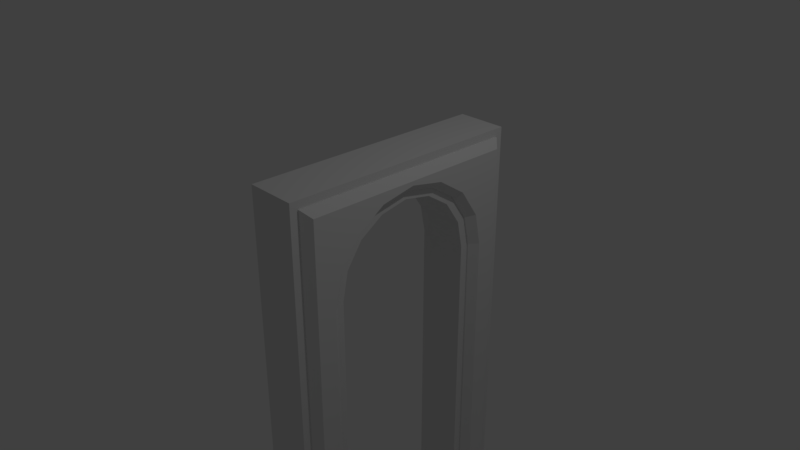 # Source: arch.blend  (saved by Blender 2.79.0; exported with 4.5.12 LTS)
import bpy
from mathutils import Matrix  # noqa: F401  (used for matrix-valued properties, if any)

bpy.ops.wm.read_factory_settings(use_empty=True)
scene = bpy.context.scene
scene.name = 'Scene'

# ---- collections
col_collection_1 = bpy.data.collections.new('Collection 1'); scene.collection.children.link(col_collection_1)

# ---- world
world_world = bpy.data.worlds.new('World'); scene.world = world_world
world_world.color = (0.05088, 0.05088, 0.05088)
world_world.use_sun_shadow = False
world_world.sun_shadow_jitter_overblur = 0.0
world_world.cycles.sampling_method = 'MANUAL'

# ---- cameras
cam_camera = bpy.data.cameras.new('Camera')
cam_camera.clip_end = 100.0
cam_camera.lens = 35.0
cam_camera.sensor_width = 32.0
cam_camera.sensor_height = 18.0
cam_camera.ortho_scale = 7.314
cam_camera.dof.focus_distance = 0.0
cam_camera.dof.aperture_fstop = 128.0

# ---- lights
light_lamp = bpy.data.lights.new('Lamp', 'POINT')
light_lamp.transmission_factor = 0.0
light_lamp.cutoff_distance = 30.0
light_lamp.energy = 100.0
light_lamp.shadow_buffer_clip_start = 1.001
light_lamp.shadow_soft_size = 0.1
light_lamp.shadow_maximum_resolution = 0.006
light_lamp.use_absolute_resolution = True

# ---- meshes
me_circle = bpy.data.meshes.new('Circle')
me_circle.from_pydata([(-0.01072, 1.109, 1.119e-09), (-0.4252, 1.026, 4.431e-09), (-0.7856, 0.7856, 8.188e-09), (-1.026, 0.4252, 1.07e-08), (-1.111, -4.287e-08, 1.158e-08), (-1.026, -0.4252, 1.07e-08), (-0.7856, -0.7856, 8.188e-09), (-0.4252, -1.026, 4.431e-09), (-0.01072, -1.109, 1.119e-09), (-0.01072, 1.109, 0.68), (-0.4252, 1.026, 0.68), (-0.7856, 0.7856, 0.68), (-1.026, 0.4252, 0.68), (-1.111, -4.287e-08, 0.68), (-1.026, -0.4252, 0.68), (-0.7856, -0.7856, 0.68), (-0.4252, -1.026, 0.68), (-0.01072, -1.109, 0.68), (7.847, 1.109, -5.893e-07), (7.847, -1.109, -5.893e-07), (7.847, 1.109, 0.68), (7.847, -1.109, 0.68), (7.847, 1.576, -5.747e-07), (7.847, -1.576, -5.747e-07), (7.847, 1.576, 0.68), (7.847, -1.576, 0.68), (-1.377, 1.576, 1.154e-07), (-1.377, -1.576, 1.154e-07), (-1.377, 1.576, 0.68), (-1.377, -1.576, 0.68), (-0.3827, 0.9239, 0.0), (0.0, 1.0, 0.0), (-0.7071, 0.7071, 0.0), (-0.9239, 0.3827, 0.0), (-1.0, -4.371e-08, 0.0), (-0.9239, -0.3827, 0.0), (-0.7071, -0.7071, 0.0), (-0.3827, -0.9239, 0.0), (-1.51e-07, -1.0, 0.0), (-0.3827, 0.9239, 0.68), (5.134e-08, 1.0, 0.68), (-0.7071, 0.7071, 0.68), (-0.9239, 0.3827, 0.68), (-1.0, -4.371e-08, 0.68), (-0.9239, -0.3827, 0.68), (-0.7071, -0.7071, 0.68), (-0.3827, -0.9239, 0.68), (-9.966e-08, -1.0, 0.68), (7.956, 1.0, -6.006e-07), (7.956, 1.0, 0.68), (7.956, -1.0, 0.68), (7.956, -1.0, -6.006e-07), (7.956, 1.685, -5.861e-07), (7.956, 1.685, 0.68), (7.956, -1.685, 0.68), (7.956, -1.685, -5.861e-07), (-1.486, 1.685, 1.267e-07), (-1.486, 1.685, 0.68), (-1.486, -1.685, 0.68), (-1.486, -1.685, 1.267e-07), (-0.4252, 1.026, -0.02097), (-0.4653, 1.123, -0.1239), (-0.02086, 1.212, -0.1239), (-0.01072, 1.109, -0.02097), (-0.7856, 0.7856, -0.02097), (-0.8598, 0.8598, -0.1239), (-1.026, 0.4252, -0.02097), (-1.123, 0.4653, -0.1239), (-1.111, -4.287e-08, -0.02097), (-1.216, -4.098e-08, -0.1239), (-1.026, -0.4252, -0.02097), (-1.123, -0.4653, -0.1239), (-0.7856, -0.7856, -0.02097), (-0.8598, -0.8598, -0.1239), (-0.4252, -1.026, -0.02097), (-0.4653, -1.123, -0.1239), (-0.01072, -1.109, -0.02097), (-0.02086, -1.212, -0.1239), (-0.4653, 1.123, 0.8039), (-0.4252, 1.026, 0.701), (-0.01072, 1.109, 0.701), (-0.02086, 1.212, 0.8039), (-0.8598, 0.8598, 0.8039), (-0.7856, 0.7856, 0.701), (-1.123, 0.4653, 0.8039), (-1.026, 0.4252, 0.701), (-1.216, -3.912e-08, 0.8039), (-1.111, -4.287e-08, 0.701), (-1.123, -0.4653, 0.8039), (-1.026, -0.4252, 0.701), (-0.8598, -0.8598, 0.8039), (-0.7856, -0.7856, 0.701), (-0.4653, -1.123, 0.8039), (-0.4252, -1.026, 0.701), (-0.02086, -1.212, 0.8039), (-0.01072, -1.109, 0.701), (7.744, 1.212, -0.1239), (7.847, 1.109, -0.02097), (7.847, 1.109, 0.701), (7.744, 1.212, 0.8039), (7.744, -1.212, 0.8039), (7.847, -1.109, 0.701), (7.847, -1.109, -0.02097), (7.744, -1.212, -0.1239), (7.744, 1.473, -0.1239), (7.847, 1.576, -0.02097), (7.847, 1.576, 0.701), (7.744, 1.473, 0.8039), (7.744, -1.473, 0.8039), (7.847, -1.576, 0.701), (7.847, -1.576, -0.02097), (7.744, -1.473, -0.1239), (-1.274, 1.473, -0.1239), (-1.377, 1.576, -0.02097), (-1.377, 1.576, 0.701), (-1.274, 1.473, 0.8039), (-1.274, -1.473, 0.8039), (-1.377, -1.576, 0.701), (-1.377, -1.576, -0.02097), (-1.274, -1.473, -0.1239)], [], [(38, 37, 46, 47), (36, 35, 44, 45), (34, 33, 42, 43), (32, 30, 39, 41), (37, 36, 45, 46), (35, 34, 43, 44), (33, 32, 41, 42), (30, 31, 40, 39), (40, 31, 48, 49), (38, 47, 50, 51), (49, 48, 52, 53), (51, 50, 54, 55), (53, 52, 56, 57), (55, 54, 58, 59), (58, 57, 56, 59), (19, 23, 110, 102), (9, 20, 98, 80), (1, 0, 31, 30), (2, 1, 30, 32), (3, 2, 32, 33), (4, 3, 33, 34), (5, 4, 34, 35), (6, 5, 35, 36), (7, 6, 36, 37), (8, 7, 37, 38), (9, 10, 39, 40), (10, 11, 41, 39), (11, 12, 42, 41), (12, 13, 43, 42), (13, 14, 44, 43), (14, 15, 45, 44), (15, 16, 46, 45), (16, 17, 47, 46), (0, 18, 48, 31), (20, 9, 40, 49), (17, 21, 50, 47), (19, 8, 38, 51), (18, 22, 52, 48), (24, 20, 49, 53), (21, 25, 54, 50), (23, 19, 51, 55), (22, 26, 56, 52), (28, 24, 53, 57), (25, 29, 58, 54), (27, 23, 55, 59), (29, 28, 57, 58), (26, 27, 59, 56), (1, 2, 64, 60), (11, 10, 79, 83), (10, 9, 80, 79), (26, 22, 105, 113), (13, 12, 85, 87), (24, 28, 114, 106), (14, 13, 87, 89), (29, 25, 109, 117), (15, 14, 89, 91), (23, 27, 118, 110), (16, 15, 91, 93), (61, 65, 67, 69, 71, 73, 75, 77, 103, 111, 119, 112, 104, 96, 62), (27, 26, 113, 118), (17, 16, 93, 95), (18, 0, 63, 97), (21, 17, 95, 101), (3, 4, 68, 66), (28, 29, 117, 114), (2, 3, 66, 64), (4, 5, 70, 68), (12, 11, 83, 85), (5, 6, 72, 70), (22, 18, 97, 105), (6, 7, 74, 72), (78, 81, 99, 107, 115, 116, 108, 100, 94, 92, 90, 88, 86, 84, 82), (7, 8, 76, 74), (20, 24, 106, 98), (8, 19, 102, 76), (25, 21, 101, 109), (61, 62, 63, 60), (65, 61, 60, 64), (67, 65, 64, 66), (69, 67, 66, 68), (71, 69, 68, 70), (73, 71, 70, 72), (75, 73, 72, 74), (77, 75, 74, 76), (79, 80, 81, 78), (83, 79, 78, 82), (85, 83, 82, 84), (87, 85, 84, 86), (89, 87, 86, 88), (91, 89, 88, 90), (93, 91, 90, 92), (95, 93, 92, 94), (62, 96, 97, 63), (99, 81, 80, 98), (94, 100, 101, 95), (103, 77, 76, 102), (96, 104, 105, 97), (107, 99, 98, 106), (100, 108, 109, 101), (111, 103, 102, 110), (104, 112, 113, 105), (115, 107, 106, 114), (108, 116, 117, 109), (119, 111, 110, 118), (116, 115, 114, 117), (118, 113, 112, 119), (0, 1, 60, 63)])
_uv = me_circle.uv_layers.new(name='UVMap')
_uv.uv.foreach_set('vector', [0.9468, 0.05755, 0.9468, 0.02683, 0.9895, 0.02683, 0.9895, 0.05755, 0.5084, 0.7325, 0.5084, 0.7582, 0.4657, 0.7582, 0.4657, 0.7325, 0.5084, 0.7886, 0.5084, 0.819, 0.4657, 0.819, 0.4657, 0.7886, 0.9468, 0.0, 0.9468, 0.02683, 0.9041, 0.02683, 0.9041, 9.466e-09, 0.9468, 0.02683, 0.9468, 9.466e-09, 0.9895, 0.0, 0.9895, 0.02683, 0.5084, 0.7582, 0.5084, 0.7886, 0.4657, 0.7886, 0.4657, 0.7582, 0.5084, 0.819, 0.5084, 0.8448, 0.4657, 0.8448, 0.4657, 0.819, 0.9468, 0.02683, 0.9468, 0.05755, 0.9041, 0.05755, 0.9041, 0.02683, 0.9041, 0.05755, 0.9468, 0.05755, 0.9468, 0.6879, 0.9041, 0.6879, 0.9468, 0.05755, 0.9895, 0.05755, 0.9895, 0.6879, 0.9468, 0.6879, 0.5511, 0.7325, 0.5938, 0.7325, 0.5938, 0.7868, 0.5511, 0.7868, 0.5511, 0.7868, 0.5084, 0.7868, 0.5084, 0.7325, 0.5511, 0.7325, 0.8614, 0.0, 0.9041, 0.0, 0.9041, 0.7481, 0.8614, 0.7481, 0.8614, 0.7481, 0.8187, 0.7481, 0.8187, 0.0, 0.8614, 0.0, 0.423, 1.0, 0.423, 0.7325, 0.4657, 0.7325, 0.4657, 1.0, 0.6146, 0.7325, 0.6146, 0.7695, 0.6133, 0.7695, 0.6133, 0.7325, 0.9987, 0.6226, 0.9987, 0.0, 1.0, 0.0, 1.0, 0.6226, 0.1702, 0.08424, 0.1754, 0.1172, 0.1685, 0.118, 0.1638, 0.08762, 0.1551, 0.05562, 0.1702, 0.08424, 0.1638, 0.08762, 0.1501, 0.06186, 0.1324, 0.0365, 0.1551, 0.05562, 0.1501, 0.06186, 0.1298, 0.04464, 0.1058, 0.02978, 0.1324, 0.0365, 0.1298, 0.04464, 0.1058, 0.0386, 0.07907, 0.0365, 0.1058, 0.02978, 0.1058, 0.0386, 0.08173, 0.04464, 0.05644, 0.05562, 0.07907, 0.0365, 0.08173, 0.04464, 0.06136, 0.06186, 0.04132, 0.08424, 0.05644, 0.05562, 0.06136, 0.06186, 0.04776, 0.08762, 0.03614, 0.1172, 0.04132, 0.08424, 0.04776, 0.08762, 0.04298, 0.118, 0.3869, 0.6326, 0.3817, 0.6655, 0.3753, 0.6621, 0.38, 0.6317, 0.3817, 0.6655, 0.3666, 0.6941, 0.3617, 0.6879, 0.3753, 0.6621, 0.3666, 0.6941, 0.344, 0.7132, 0.3413, 0.7051, 0.3617, 0.6879, 0.344, 0.7132, 0.3173, 0.72, 0.3173, 0.7111, 0.3413, 0.7051, 0.3173, 0.72, 0.2906, 0.7132, 0.2932, 0.7051, 0.3173, 0.7111, 0.2906, 0.7132, 0.2679, 0.6941, 0.2729, 0.6879, 0.2932, 0.7051, 0.2679, 0.6941, 0.2528, 0.6655, 0.2593, 0.6621, 0.2729, 0.6879, 0.2528, 0.6655, 0.2477, 0.6326, 0.2545, 0.6317, 0.2593, 0.6621, 0.1754, 0.1172, 0.1754, 0.7411, 0.1685, 0.7497, 0.1685, 0.118, 0.3869, 0.008644, 0.3869, 0.6326, 0.38, 0.6317, 0.38, 0.0, 0.2477, 0.6326, 0.2477, 0.008644, 0.2545, 0.0, 0.2545, 0.6317, 0.03614, 0.7411, 0.03614, 0.1172, 0.04298, 0.118, 0.04298, 0.7497, 0.1754, 0.7411, 0.2047, 0.7411, 0.2115, 0.7497, 0.1685, 0.7497, 0.4162, 0.008644, 0.3869, 0.008644, 0.38, 0.0, 0.423, 0.0, 0.2477, 0.008644, 0.2183, 0.008644, 0.2115, 0.0, 0.2545, 0.0, 0.006834, 0.7411, 0.03614, 0.7411, 0.04298, 0.7497, 2.769e-07, 0.7497, 0.2047, 0.7411, 0.2047, 0.008644, 0.2115, 0.0, 0.2115, 0.7497, 0.4162, 0.7411, 0.4162, 0.008644, 0.423, 0.0, 0.423, 0.7497, 0.2183, 0.008644, 0.2183, 0.7411, 0.2115, 0.7497, 0.2115, 0.0, 0.006833, 0.008644, 0.006834, 0.7411, 2.769e-07, 0.7497, 0.0, 1.231e-07, 0.2183, 0.7411, 0.4162, 0.7411, 0.423, 0.7497, 0.2115, 0.7497, 0.2047, 0.008644, 0.006833, 0.008644, 0.0, 1.231e-07, 0.2115, 0.0, 0.9987, 0.6559, 0.9987, 0.6857, 0.9974, 0.6857, 0.9974, 0.6559, 0.9987, 0.6857, 0.9987, 0.6559, 1.0, 0.6559, 1.0, 0.6857, 0.9987, 0.6559, 0.9987, 0.6226, 1.0, 0.6226, 1.0, 0.6559, 0.9921, 0.7309, 0.9921, 0.0, 0.9934, 0.0, 0.9934, 0.7309, 0.612, 0.7948, 0.612, 0.8286, 0.6107, 0.8286, 0.6107, 0.7948, 0.9947, 0.0, 0.9947, 0.7309, 0.9934, 0.7309, 0.9934, 0.0, 0.612, 0.7611, 0.612, 0.7948, 0.6107, 0.7948, 0.6107, 0.7611, 0.9921, 9.466e-09, 0.9921, 0.7309, 0.9908, 0.7309, 0.9908, 0.0, 0.612, 0.7325, 0.612, 0.7611, 0.6107, 0.7611, 0.6107, 0.7325, 0.9895, 0.7309, 0.9895, 9.466e-09, 0.9908, 0.0, 0.9908, 0.7309, 0.9974, 0.6559, 0.9974, 0.6857, 0.9961, 0.6857, 0.9961, 0.6559, 0.5925, 0.07241, 0.5759, 0.04109, 0.5512, 0.02015, 0.5219, 0.0128, 0.4927, 0.02015, 0.468, 0.04109, 0.4514, 0.07241, 0.4459, 0.1077, 0.4459, 0.7243, 0.4295, 0.7243, 0.4295, 0.008176, 0.6144, 0.008175, 0.6144, 0.7243, 0.598, 0.7243, 0.598, 0.1077, 0.5938, 0.9827, 0.5938, 0.7325, 0.5951, 0.7325, 0.5951, 0.9827, 0.9974, 0.6226, 0.9974, 0.6559, 0.9961, 0.6559, 0.9961, 0.6226, 0.9987, 0.0, 0.9987, 0.6226, 0.9974, 0.6226, 0.9974, 0.0, 0.9974, 0.0, 0.9974, 0.6226, 0.9961, 0.6226, 0.9961, 0.0, 0.6093, 0.8286, 0.6093, 0.7948, 0.6107, 0.7948, 0.6107, 0.8286, 0.6016, 0.9827, 0.6016, 0.7325, 0.6029, 0.7325, 0.6029, 0.9827, 0.6093, 0.8572, 0.6093, 0.8286, 0.6107, 0.8286, 0.6107, 0.8572, 0.6093, 0.7948, 0.6093, 0.7611, 0.6107, 0.7611, 0.6107, 0.7948, 0.612, 0.8286, 0.612, 0.8572, 0.6107, 0.8572, 0.6107, 0.8286, 0.6093, 0.7611, 0.6093, 0.7325, 0.6107, 0.7325, 0.6107, 0.7611, 0.612, 0.7695, 0.612, 0.7325, 0.6133, 0.7325, 0.6133, 0.7695, 0.9947, 0.6857, 0.9947, 0.6559, 0.9961, 0.6559, 0.9961, 0.6857, 0.7903, 0.66, 0.7959, 0.6248, 0.7959, 0.008175, 0.8122, 0.008175, 0.8122, 0.7243, 0.6273, 0.7243, 0.6273, 0.008175, 0.6437, 0.008175, 0.6437, 0.6248, 0.6493, 0.66, 0.6658, 0.6914, 0.6906, 0.7123, 0.7198, 0.7197, 0.749, 0.7123, 0.7738, 0.6914, 0.9947, 0.6559, 0.9947, 0.6226, 0.9961, 0.6226, 0.9961, 0.6559, 0.6159, 0.7325, 0.6159, 0.7695, 0.6146, 0.7695, 0.6146, 0.7325, 0.9947, 0.6226, 0.9947, 0.0, 0.9961, 0.0, 0.9961, 0.6226, 0.6172, 0.7325, 0.6172, 0.7695, 0.6159, 0.7695, 0.6159, 0.7325, 0.5925, 0.07241, 0.598, 0.1077, 0.5916, 0.1085, 0.5864, 0.0756, 0.5759, 0.04109, 0.5925, 0.07241, 0.5864, 0.0756, 0.5713, 0.04698, 0.5512, 0.02015, 0.5759, 0.04109, 0.5713, 0.04698, 0.5486, 0.02786, 0.5219, 0.0128, 0.5512, 0.02015, 0.5486, 0.02786, 0.5219, 0.02114, 0.4927, 0.02015, 0.5219, 0.0128, 0.5219, 0.02114, 0.4953, 0.02786, 0.468, 0.04109, 0.4927, 0.02015, 0.4953, 0.02786, 0.4726, 0.04698, 0.4514, 0.07241, 0.468, 0.04109, 0.4726, 0.04698, 0.4575, 0.0756, 0.4459, 0.1077, 0.4514, 0.07241, 0.4575, 0.0756, 0.4523, 0.1085, 0.7842, 0.6569, 0.7894, 0.6239, 0.7959, 0.6248, 0.7903, 0.66, 0.7691, 0.6855, 0.7842, 0.6569, 0.7903, 0.66, 0.7738, 0.6914, 0.7465, 0.7046, 0.7691, 0.6855, 0.7738, 0.6914, 0.749, 0.7123, 0.7198, 0.7113, 0.7465, 0.7046, 0.749, 0.7123, 0.7198, 0.7197, 0.6931, 0.7046, 0.7198, 0.7113, 0.7198, 0.7197, 0.6906, 0.7123, 0.6705, 0.6855, 0.6931, 0.7046, 0.6906, 0.7123, 0.6658, 0.6914, 0.6554, 0.6569, 0.6705, 0.6855, 0.6658, 0.6914, 0.6493, 0.66, 0.6502, 0.6239, 0.6554, 0.6569, 0.6493, 0.66, 0.6437, 0.6248, 0.598, 0.1077, 0.598, 0.7243, 0.5916, 0.7325, 0.5916, 0.1085, 0.7959, 0.008175, 0.7959, 0.6248, 0.7894, 0.6239, 0.7894, 0.0, 0.6437, 0.6248, 0.6437, 0.008175, 0.6502, 0.0, 0.6502, 0.6239, 0.4459, 0.7243, 0.4459, 0.1077, 0.4523, 0.1085, 0.4523, 0.7325, 0.598, 0.7243, 0.6144, 0.7243, 0.6209, 0.7325, 0.5916, 0.7325, 0.8122, 0.008175, 0.7959, 0.008175, 0.7894, 0.0, 0.8187, 0.0, 0.6437, 0.008175, 0.6273, 0.008175, 0.6209, 0.0, 0.6502, 0.0, 0.4295, 0.7243, 0.4459, 0.7243, 0.4523, 0.7325, 0.423, 0.7325, 0.6144, 0.7243, 0.6144, 0.008175, 0.6209, 0.0, 0.6209, 0.7325, 0.8122, 0.7243, 0.8122, 0.008175, 0.8187, 0.0, 0.8187, 0.7325, 0.6273, 0.008175, 0.6273, 0.7243, 0.6209, 0.7325, 0.6209, 0.0, 0.4295, 0.008176, 0.4295, 0.7243, 0.423, 0.7325, 0.423, 1.041e-07, 0.6093, 0.7406, 0.6093, 0.9745, 0.6029, 0.9827, 0.6029, 0.7325, 0.5951, 0.9827, 0.5951, 0.7325, 0.6016, 0.7406, 0.6016, 0.9745, 0.9987, 0.6226, 0.9987, 0.6559, 0.9974, 0.6559, 0.9974, 0.6226])
me_circle.use_remesh_preserve_volume = False
me_circle.use_remesh_preserve_attributes = False
me_circle.use_mirror_vertex_groups = False
me_circle.update()

# ---- objects
ob_circle = bpy.data.objects.new('Circle', me_circle)
ob_lamp = bpy.data.objects.new('Lamp', light_lamp)
ob_camera = bpy.data.objects.new('Camera', cam_camera)

# ---- transforms, parenting, visibility, modifiers, constraints
ob_circle.location = (0.0, 0.0, 0.0)
ob_circle.rotation_euler = (-0.0, 1.571, 0.0)
ob_circle.lineart.crease_threshold = 0.0
ob_lamp.location = (4.076, 1.005, 5.904)
ob_lamp.rotation_euler = (0.6503, 0.05522, 1.866)
ob_lamp.lock_rotations_4d = False
ob_lamp.empty_display_type = 'ARROWS'
ob_lamp.color = (0.0, 0.0, 0.0, 0.0)
ob_lamp.lineart.crease_threshold = 0.0
ob_camera.location = (7.481, -6.508, 5.344)
ob_camera.rotation_euler = (1.109, 0.0, 0.8149)
ob_camera.lock_rotations_4d = False
ob_camera.empty_display_type = 'ARROWS'
ob_camera.color = (0.0, 0.0, 0.0, 0.0)
ob_camera.display_type = 'WIRE'
ob_camera.lineart.crease_threshold = 0.0

# ---- collection membership
col_collection_1.objects.link(ob_circle)
col_collection_1.objects.link(ob_lamp)
col_collection_1.objects.link(ob_camera)

# ---- scene / render settings (as saved in the file)
scene.camera = ob_camera
scene.frame_start = 1; scene.frame_end = 250; scene.frame_set(1)
scene.render.engine = 'BLENDER_EEVEE_NEXT'
scene.render.resolution_percentage = 50
scene.render.dither_intensity = 0.0
scene.cycles.use_denoising = False
scene.cycles.samples = 128
scene.cycles.sampling_pattern = 'TABULATED_SOBOL'
scene.cycles.use_adaptive_sampling = False
scene.cycles.use_light_tree = False
scene.cycles.blur_glossy = 0.0
scene.cycles.sample_clamp_indirect = 0.0
scene.view_settings.view_transform = 'Standard'
bpy.context.view_layer.update()
